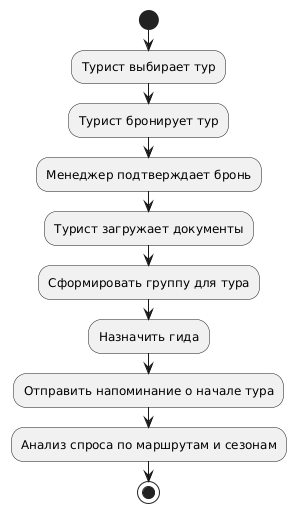

The diagram above was rendered by PlantUML. Its source (embedded in the PNG):
@startuml
start
:Турист выбирает тур;
:Турист бронирует тур;
:Менеджер подтверждает бронь;
:Турист загружает документы;
:Сформировать группу для тура;
:Назначить гида;
:Отправить напоминание о начале тура;
:Анализ спроса по маршрутам и сезонам;
stop
@enduml